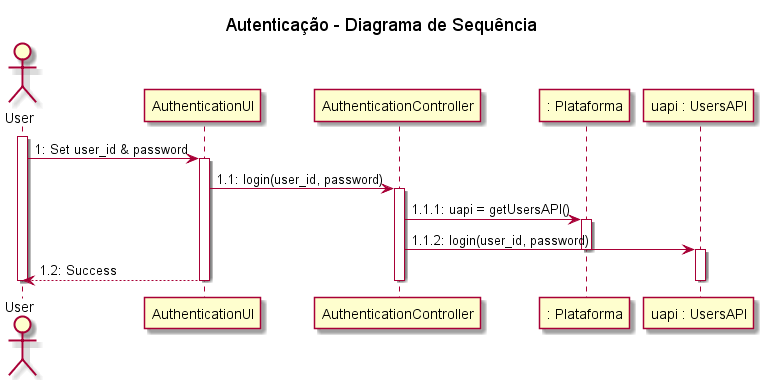

The diagram above was rendered by PlantUML. Its source (embedded in the PNG):
@startuml

title Autenticação - Diagrama de Sequência

actor User

activate User

User -> "AuthenticationUI": 1: Set user_id & password

activate "AuthenticationUI"

"AuthenticationUI" -> "AuthenticationController": 1.1: login(user_id, password)

activate "AuthenticationController"

"AuthenticationController" -> ": Plataforma": 1.1.1: uapi = getUsersAPI()

activate ": Plataforma"

"AuthenticationController" -> "uapi : UsersAPI": 1.1.2: login(user_id, password)

deactivate ": Plataforma"

activate "uapi : UsersAPI"

"AuthenticationUI" --> User: 1.2: Success

deactivate "uapi : UsersAPI"

deactivate "AuthenticationController"

deactivate "AuthenticationUI"

deactivate User


@enduml